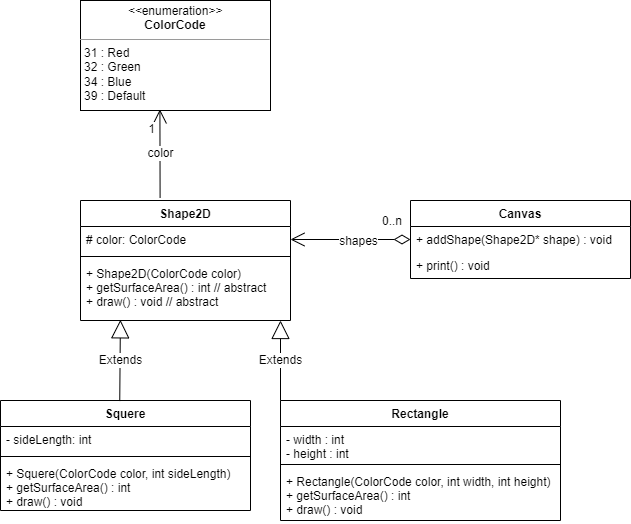

The diagram above was exported from draw.io. Its source (the exported page's mxGraphModel, read from the mxfile embedded in the PNG):
<mxGraphModel dx="981" dy="508" grid="1" gridSize="10" guides="1" tooltips="1" connect="1" arrows="1" fold="1" page="1" pageScale="1" pageWidth="827" pageHeight="1169" math="0" shadow="0">
  <root>
    <mxCell id="0" />
    <mxCell id="1" parent="0" />
    <mxCell id="UzlSQPr05_6sl1W5aY6V-17" value="Shape2D" style="swimlane;fontStyle=1;align=center;verticalAlign=top;childLayout=stackLayout;horizontal=1;startSize=26;horizontalStack=0;resizeParent=1;resizeParentMax=0;resizeLast=0;collapsible=1;marginBottom=0;" vertex="1" parent="1">
      <mxGeometry x="160" y="280" width="210" height="120" as="geometry" />
    </mxCell>
    <mxCell id="UzlSQPr05_6sl1W5aY6V-18" value="# color: ColorCode" style="text;strokeColor=none;fillColor=none;align=left;verticalAlign=top;spacingLeft=4;spacingRight=4;overflow=hidden;rotatable=0;points=[[0,0.5],[1,0.5]];portConstraint=eastwest;" vertex="1" parent="UzlSQPr05_6sl1W5aY6V-17">
      <mxGeometry y="26" width="210" height="26" as="geometry" />
    </mxCell>
    <mxCell id="UzlSQPr05_6sl1W5aY6V-19" value="" style="line;strokeWidth=1;fillColor=none;align=left;verticalAlign=middle;spacingTop=-1;spacingLeft=3;spacingRight=3;rotatable=0;labelPosition=right;points=[];portConstraint=eastwest;" vertex="1" parent="UzlSQPr05_6sl1W5aY6V-17">
      <mxGeometry y="52" width="210" height="8" as="geometry" />
    </mxCell>
    <mxCell id="UzlSQPr05_6sl1W5aY6V-20" value="+ Shape2D(ColorCode color)&#10;+ getSurfaceArea() : int // abstract&#10;+ draw() : void // abstract" style="text;strokeColor=none;fillColor=none;align=left;verticalAlign=top;spacingLeft=4;spacingRight=4;overflow=hidden;rotatable=0;points=[[0,0.5],[1,0.5]];portConstraint=eastwest;" vertex="1" parent="UzlSQPr05_6sl1W5aY6V-17">
      <mxGeometry y="60" width="210" height="60" as="geometry" />
    </mxCell>
    <mxCell id="UzlSQPr05_6sl1W5aY6V-21" value="Squere" style="swimlane;fontStyle=1;align=center;verticalAlign=top;childLayout=stackLayout;horizontal=1;startSize=26;horizontalStack=0;resizeParent=1;resizeParentMax=0;resizeLast=0;collapsible=1;marginBottom=0;" vertex="1" parent="1">
      <mxGeometry x="80" y="480" width="250" height="110" as="geometry" />
    </mxCell>
    <mxCell id="UzlSQPr05_6sl1W5aY6V-22" value="- sideLength: int" style="text;strokeColor=none;fillColor=none;align=left;verticalAlign=top;spacingLeft=4;spacingRight=4;overflow=hidden;rotatable=0;points=[[0,0.5],[1,0.5]];portConstraint=eastwest;" vertex="1" parent="UzlSQPr05_6sl1W5aY6V-21">
      <mxGeometry y="26" width="250" height="26" as="geometry" />
    </mxCell>
    <mxCell id="UzlSQPr05_6sl1W5aY6V-23" value="" style="line;strokeWidth=1;fillColor=none;align=left;verticalAlign=middle;spacingTop=-1;spacingLeft=3;spacingRight=3;rotatable=0;labelPosition=right;points=[];portConstraint=eastwest;" vertex="1" parent="UzlSQPr05_6sl1W5aY6V-21">
      <mxGeometry y="52" width="250" height="8" as="geometry" />
    </mxCell>
    <mxCell id="UzlSQPr05_6sl1W5aY6V-24" value="+ Squere(ColorCode color, int sideLength)&#10;+ getSurfaceArea() : int&#10;+ draw() : void" style="text;strokeColor=none;fillColor=none;align=left;verticalAlign=top;spacingLeft=4;spacingRight=4;overflow=hidden;rotatable=0;points=[[0,0.5],[1,0.5]];portConstraint=eastwest;" vertex="1" parent="UzlSQPr05_6sl1W5aY6V-21">
      <mxGeometry y="60" width="250" height="50" as="geometry" />
    </mxCell>
    <mxCell id="UzlSQPr05_6sl1W5aY6V-25" value="Rectangle" style="swimlane;fontStyle=1;align=center;verticalAlign=top;childLayout=stackLayout;horizontal=1;startSize=26;horizontalStack=0;resizeParent=1;resizeParentMax=0;resizeLast=0;collapsible=1;marginBottom=0;" vertex="1" parent="1">
      <mxGeometry x="360" y="480" width="280" height="120" as="geometry" />
    </mxCell>
    <mxCell id="UzlSQPr05_6sl1W5aY6V-26" value="- width : int&#10;- height : int" style="text;strokeColor=none;fillColor=none;align=left;verticalAlign=top;spacingLeft=4;spacingRight=4;overflow=hidden;rotatable=0;points=[[0,0.5],[1,0.5]];portConstraint=eastwest;" vertex="1" parent="UzlSQPr05_6sl1W5aY6V-25">
      <mxGeometry y="26" width="280" height="34" as="geometry" />
    </mxCell>
    <mxCell id="UzlSQPr05_6sl1W5aY6V-27" value="" style="line;strokeWidth=1;fillColor=none;align=left;verticalAlign=middle;spacingTop=-1;spacingLeft=3;spacingRight=3;rotatable=0;labelPosition=right;points=[];portConstraint=eastwest;" vertex="1" parent="UzlSQPr05_6sl1W5aY6V-25">
      <mxGeometry y="60" width="280" height="8" as="geometry" />
    </mxCell>
    <mxCell id="UzlSQPr05_6sl1W5aY6V-28" value="+ Rectangle(ColorCode color, int width, int height)&#10;+ getSurfaceArea() : int&#10;+ draw() : void" style="text;strokeColor=none;fillColor=none;align=left;verticalAlign=top;spacingLeft=4;spacingRight=4;overflow=hidden;rotatable=0;points=[[0,0.5],[1,0.5]];portConstraint=eastwest;" vertex="1" parent="UzlSQPr05_6sl1W5aY6V-25">
      <mxGeometry y="68" width="280" height="52" as="geometry" />
    </mxCell>
    <mxCell id="UzlSQPr05_6sl1W5aY6V-38" value="&lt;p style=&quot;margin: 0px ; margin-top: 4px ; text-align: center&quot;&gt;&lt;i&gt;&amp;lt;&amp;lt;&lt;/i&gt;enumeration&lt;i&gt;&amp;gt;&amp;gt;&lt;/i&gt;&lt;br&gt;&lt;b&gt;ColorCode&lt;/b&gt;&lt;/p&gt;&lt;hr size=&quot;1&quot;&gt;&lt;p style=&quot;margin: 0px ; margin-left: 4px&quot;&gt;31 : Red&lt;/p&gt;&lt;p style=&quot;margin: 0px ; margin-left: 4px&quot;&gt;32 : Green&lt;/p&gt;&lt;p style=&quot;margin: 0px ; margin-left: 4px&quot;&gt;34 : Blue&lt;/p&gt;&lt;p style=&quot;margin: 0px ; margin-left: 4px&quot;&gt;39 : Default&lt;/p&gt;" style="verticalAlign=top;align=left;overflow=fill;fontSize=12;fontFamily=Helvetica;html=1;strokeColor=default;" vertex="1" parent="1">
      <mxGeometry x="160" y="80" width="190" height="110" as="geometry" />
    </mxCell>
    <mxCell id="UzlSQPr05_6sl1W5aY6V-43" value="Canvas" style="swimlane;fontStyle=1;childLayout=stackLayout;horizontal=1;startSize=26;fillColor=none;horizontalStack=0;resizeParent=1;resizeParentMax=0;resizeLast=0;collapsible=1;marginBottom=0;fontSize=12;strokeColor=default;" vertex="1" parent="1">
      <mxGeometry x="490" y="280" width="220" height="78" as="geometry" />
    </mxCell>
    <mxCell id="UzlSQPr05_6sl1W5aY6V-44" value="+ addShape(Shape2D* shape) : void" style="text;strokeColor=none;fillColor=none;align=left;verticalAlign=top;spacingLeft=4;spacingRight=4;overflow=hidden;rotatable=0;points=[[0,0.5],[1,0.5]];portConstraint=eastwest;fontSize=12;" vertex="1" parent="UzlSQPr05_6sl1W5aY6V-43">
      <mxGeometry y="26" width="220" height="26" as="geometry" />
    </mxCell>
    <mxCell id="UzlSQPr05_6sl1W5aY6V-45" value="+ print() : void" style="text;strokeColor=none;fillColor=none;align=left;verticalAlign=top;spacingLeft=4;spacingRight=4;overflow=hidden;rotatable=0;points=[[0,0.5],[1,0.5]];portConstraint=eastwest;fontSize=12;" vertex="1" parent="UzlSQPr05_6sl1W5aY6V-43">
      <mxGeometry y="52" width="220" height="26" as="geometry" />
    </mxCell>
    <mxCell id="UzlSQPr05_6sl1W5aY6V-47" value="Extends" style="endArrow=block;endSize=16;endFill=0;html=1;rounded=0;fontSize=12;exitX=0.477;exitY=0.005;exitDx=0;exitDy=0;entryX=0.19;entryY=0.989;entryDx=0;entryDy=0;entryPerimeter=0;exitPerimeter=0;" edge="1" parent="1" source="UzlSQPr05_6sl1W5aY6V-21" target="UzlSQPr05_6sl1W5aY6V-20">
      <mxGeometry width="160" relative="1" as="geometry">
        <mxPoint x="260" y="380" as="sourcePoint" />
        <mxPoint x="420" y="380" as="targetPoint" />
      </mxGeometry>
    </mxCell>
    <mxCell id="UzlSQPr05_6sl1W5aY6V-48" value="Extends" style="endArrow=block;endSize=16;endFill=0;html=1;rounded=0;fontSize=12;exitX=0;exitY=0;exitDx=0;exitDy=0;" edge="1" parent="1" source="UzlSQPr05_6sl1W5aY6V-25">
      <mxGeometry width="160" relative="1" as="geometry">
        <mxPoint x="330" y="491.2100000000001" as="sourcePoint" />
        <mxPoint x="360" y="400" as="targetPoint" />
      </mxGeometry>
    </mxCell>
    <mxCell id="UzlSQPr05_6sl1W5aY6V-49" value="color" style="endArrow=open;endFill=1;endSize=12;html=1;rounded=0;fontSize=12;exitX=0.379;exitY=-0.021;exitDx=0;exitDy=0;exitPerimeter=0;entryX=0.418;entryY=0.99;entryDx=0;entryDy=0;entryPerimeter=0;" edge="1" parent="1" source="UzlSQPr05_6sl1W5aY6V-17" target="UzlSQPr05_6sl1W5aY6V-38">
      <mxGeometry width="160" relative="1" as="geometry">
        <mxPoint x="190" y="330" as="sourcePoint" />
        <mxPoint x="350" y="330" as="targetPoint" />
      </mxGeometry>
    </mxCell>
    <mxCell id="UzlSQPr05_6sl1W5aY6V-50" value="1" style="edgeLabel;html=1;align=center;verticalAlign=middle;resizable=0;points=[];fontSize=12;" vertex="1" connectable="0" parent="UzlSQPr05_6sl1W5aY6V-49">
      <mxGeometry x="0.5562" y="-2" relative="1" as="geometry">
        <mxPoint x="-11" as="offset" />
      </mxGeometry>
    </mxCell>
    <mxCell id="UzlSQPr05_6sl1W5aY6V-51" value="0..n" style="endArrow=open;html=1;endSize=12;startArrow=diamondThin;startSize=14;startFill=0;edgeStyle=orthogonalEdgeStyle;align=left;verticalAlign=bottom;rounded=0;fontSize=12;exitX=0;exitY=0.5;exitDx=0;exitDy=0;entryX=1;entryY=0.5;entryDx=0;entryDy=0;" edge="1" parent="1" source="UzlSQPr05_6sl1W5aY6V-44" target="UzlSQPr05_6sl1W5aY6V-18">
      <mxGeometry x="-0.5" y="-9" relative="1" as="geometry">
        <mxPoint x="160" y="370" as="sourcePoint" />
        <mxPoint x="320" y="370" as="targetPoint" />
        <mxPoint as="offset" />
      </mxGeometry>
    </mxCell>
    <mxCell id="UzlSQPr05_6sl1W5aY6V-52" value="shapes" style="edgeLabel;html=1;align=center;verticalAlign=middle;resizable=0;points=[];fontSize=12;" vertex="1" connectable="0" parent="UzlSQPr05_6sl1W5aY6V-51">
      <mxGeometry x="-0.1155" y="1" relative="1" as="geometry">
        <mxPoint as="offset" />
      </mxGeometry>
    </mxCell>
  </root>
</mxGraphModel>